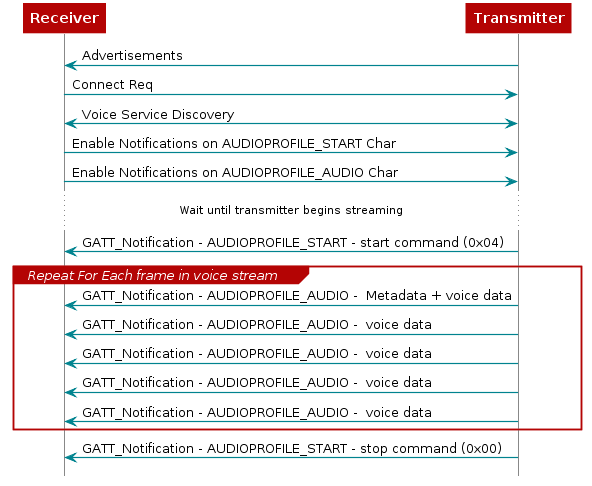

The diagram above was rendered by PlantUML. Its source (embedded in the PNG):
@startuml
skinparam backgroundColor transparent

hide footbox

scale max 900 width

skinparam sequenceArrow {
    Color #00838f
    Thickness 1.2
}


skinparam sequenceParticipant {
    BackgroundColor #b40404
    BorderColor #b40404
    BorderThickness 0
    FontColor #fff
    FontStyle bold
}

skinparam sequenceLifeLineBorderColor #888

skinparam note {
    BackgroundColor #ffe
    BorderColor #b40404
}

skinparam sequenceDivider {
    BackgroundColor #b40404
    BorderColor #b40404
    FontColor #fff
    BorderThickness 0
}

skinparam sequenceGroup {
    BackgroundColor #b40404
    BorderColor #b40404
    HeaderFontColor #fff
    HeaderFontStyle italics
    BorderThickness 1.5
}

skinparam shadowing false

skinParam state {
  BorderColor #b40404
  BackgroundColor transparent
  ArrowColor #00838f
  StartColor #00838f
  EndColor #00838f
}

skinParam activity {
  BorderColor #b40404
  BackgroundColor transparent
  ArrowColor #00838f
  StartColor #00838f
  EndColor #00838f
  BarColor #00838f
}
Receiver <- Transmitter: Advertisements
Receiver -> Transmitter: Connect Req
Receiver <-> Transmitter: Voice Service Discovery

Receiver -> Transmitter: Enable Notifications on AUDIOPROFILE_START Char
Receiver -> Transmitter: Enable Notifications on AUDIOPROFILE_AUDIO Char

...Wait until transmitter begins streaming...


Receiver <- Transmitter: GATT_Notification - AUDIOPROFILE_START - start command (0x04)

group Repeat For Each frame in voice stream


Receiver <- Transmitter: GATT_Notification - AUDIOPROFILE_AUDIO -  Metadata + voice data
Receiver <- Transmitter: GATT_Notification - AUDIOPROFILE_AUDIO -  voice data
Receiver <- Transmitter: GATT_Notification - AUDIOPROFILE_AUDIO -  voice data
Receiver <- Transmitter: GATT_Notification - AUDIOPROFILE_AUDIO -  voice data
Receiver <- Transmitter: GATT_Notification - AUDIOPROFILE_AUDIO -  voice data

end

Receiver <- Transmitter: GATT_Notification - AUDIOPROFILE_START - stop command (0x00)

@enduml